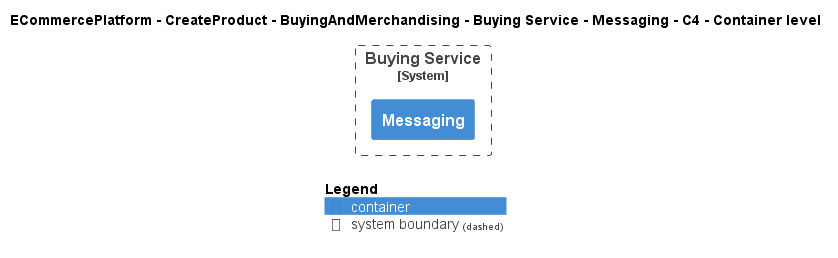

The diagram above was rendered by PlantUML. Its source (embedded in the PNG):
@startuml
!include ..\..\..\..\..\..\..\.c4s\C4_Container.puml

AddElementTag("c4interflow:lifecycle:new", $bgColor=green, $fontColor=#ffffff, $borderColor=green, $shadowing="False")
AddElementTag("c4interflow:lifecycle:changed", $bgColor=orange, $fontColor=#ffffff, $borderColor=orange, $shadowing="False")
AddElementTag("c4interflow:lifecycle:removed", $bgColor=red, $fontColor=#ffffff, $borderColor=red, $shadowing="False")

AddRelTag("c4interflow:lifecycle:new", $textColor=green, $lineColor=green)
AddRelTag("c4interflow:lifecycle:changed", $textColor=orange, $lineColor=orange)
AddRelTag("c4interflow:lifecycle:removed", $textColor=red, $lineColor=red)

SHOW_PERSON_PORTRAIT()
LAYOUT_TOP_DOWN()

skinparam linetype polyline

title ECommercePlatform - CreateProduct - BuyingAndMerchandising - Buying Service - Messaging - C4 - Container level


System_Boundary(ECommercePlatform.CreateProduct.BuyingAndMerchandising.SoftwareSystems.BuyingService, "Buying Service") {
    Container(ECommercePlatform.CreateProduct.BuyingAndMerchandising.SoftwareSystems.BuyingService.Containers.Messaging, "Messaging", "", "")
}



SHOW_LEGEND()
@enduml